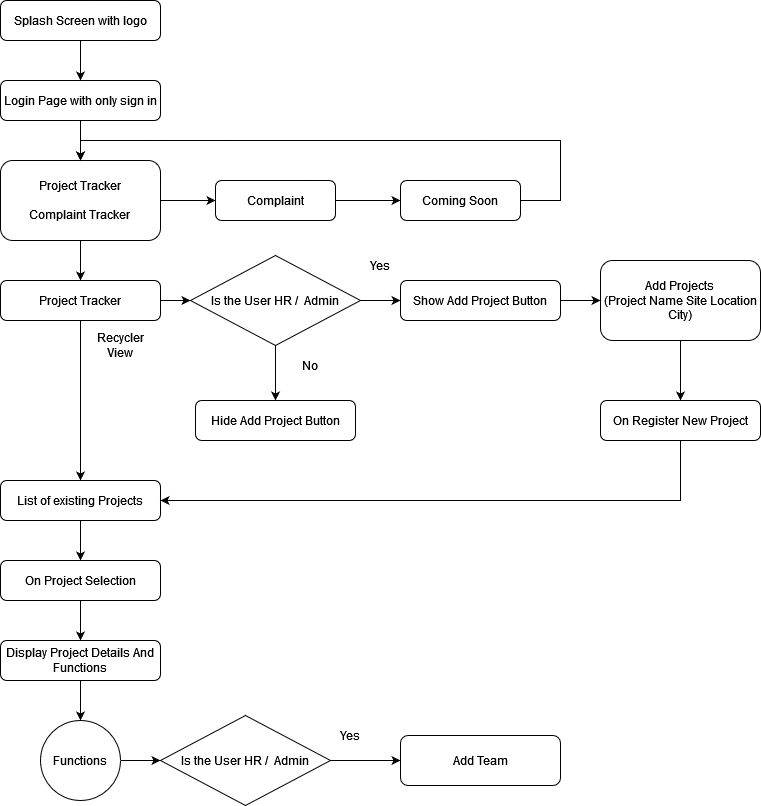

The diagram above was exported from draw.io. Its source (the exported page's mxGraphModel, read from the mxfile embedded in the PNG):
<mxGraphModel dx="1422" dy="752" grid="1" gridSize="10" guides="1" tooltips="1" connect="1" arrows="1" fold="1" page="1" pageScale="1" pageWidth="850" pageHeight="1100" math="0" shadow="0">
  <root>
    <mxCell id="0" />
    <mxCell id="1" parent="0" />
    <mxCell id="6MsFpcivJQozz3qjb05M-5" value="" style="edgeStyle=orthogonalEdgeStyle;rounded=0;orthogonalLoop=1;jettySize=auto;html=1;" edge="1" parent="1" source="6MsFpcivJQozz3qjb05M-3" target="6MsFpcivJQozz3qjb05M-4">
      <mxGeometry relative="1" as="geometry" />
    </mxCell>
    <mxCell id="6MsFpcivJQozz3qjb05M-9" value="" style="edgeStyle=orthogonalEdgeStyle;rounded=0;orthogonalLoop=1;jettySize=auto;html=1;" edge="1" parent="1" source="6MsFpcivJQozz3qjb05M-3" target="6MsFpcivJQozz3qjb05M-8">
      <mxGeometry relative="1" as="geometry" />
    </mxCell>
    <mxCell id="6MsFpcivJQozz3qjb05M-3" value="&lt;div&gt;Project Tracker&lt;/div&gt;&lt;div&gt;&lt;br&gt;&lt;/div&gt;&lt;div&gt;Complaint Tracker&lt;br&gt;&lt;/div&gt;" style="rounded=1;whiteSpace=wrap;html=1;" vertex="1" parent="1">
      <mxGeometry x="40" y="200" width="160" height="80" as="geometry" />
    </mxCell>
    <mxCell id="6MsFpcivJQozz3qjb05M-7" value="" style="edgeStyle=orthogonalEdgeStyle;rounded=0;orthogonalLoop=1;jettySize=auto;html=1;" edge="1" parent="1" source="6MsFpcivJQozz3qjb05M-4" target="6MsFpcivJQozz3qjb05M-6">
      <mxGeometry relative="1" as="geometry" />
    </mxCell>
    <mxCell id="6MsFpcivJQozz3qjb05M-4" value="Complaint" style="whiteSpace=wrap;html=1;rounded=1;" vertex="1" parent="1">
      <mxGeometry x="255" y="220" width="120" height="40" as="geometry" />
    </mxCell>
    <mxCell id="6MsFpcivJQozz3qjb05M-6" value="Coming Soon" style="whiteSpace=wrap;html=1;rounded=1;" vertex="1" parent="1">
      <mxGeometry x="440" y="220" width="120" height="40" as="geometry" />
    </mxCell>
    <mxCell id="6MsFpcivJQozz3qjb05M-13" value="" style="edgeStyle=orthogonalEdgeStyle;rounded=0;orthogonalLoop=1;jettySize=auto;html=1;" edge="1" parent="1" source="6MsFpcivJQozz3qjb05M-8" target="6MsFpcivJQozz3qjb05M-12">
      <mxGeometry relative="1" as="geometry" />
    </mxCell>
    <mxCell id="6MsFpcivJQozz3qjb05M-31" value="" style="edgeStyle=orthogonalEdgeStyle;rounded=0;orthogonalLoop=1;jettySize=auto;html=1;" edge="1" parent="1" source="6MsFpcivJQozz3qjb05M-8" target="6MsFpcivJQozz3qjb05M-30">
      <mxGeometry relative="1" as="geometry" />
    </mxCell>
    <mxCell id="6MsFpcivJQozz3qjb05M-8" value="Project Tracker" style="whiteSpace=wrap;html=1;rounded=1;" vertex="1" parent="1">
      <mxGeometry x="40" y="320" width="160" height="40" as="geometry" />
    </mxCell>
    <mxCell id="6MsFpcivJQozz3qjb05M-48" value="" style="edgeStyle=orthogonalEdgeStyle;rounded=0;orthogonalLoop=1;jettySize=auto;html=1;" edge="1" parent="1" source="6MsFpcivJQozz3qjb05M-12" target="6MsFpcivJQozz3qjb05M-46">
      <mxGeometry relative="1" as="geometry" />
    </mxCell>
    <mxCell id="6MsFpcivJQozz3qjb05M-12" value="List of existing Projects" style="whiteSpace=wrap;html=1;rounded=1;" vertex="1" parent="1">
      <mxGeometry x="40" y="520" width="160" height="40" as="geometry" />
    </mxCell>
    <mxCell id="6MsFpcivJQozz3qjb05M-44" value="" style="edgeStyle=orthogonalEdgeStyle;rounded=0;orthogonalLoop=1;jettySize=auto;html=1;" edge="1" parent="1" source="6MsFpcivJQozz3qjb05M-15" target="6MsFpcivJQozz3qjb05M-43">
      <mxGeometry relative="1" as="geometry" />
    </mxCell>
    <mxCell id="6MsFpcivJQozz3qjb05M-15" value="&lt;div&gt;Add Projects &lt;br&gt;&lt;/div&gt;&lt;div&gt;(Project Name Site Location City)&lt;/div&gt;" style="rounded=1;whiteSpace=wrap;html=1;" vertex="1" parent="1">
      <mxGeometry x="640" y="300" width="160" height="80" as="geometry" />
    </mxCell>
    <mxCell id="6MsFpcivJQozz3qjb05M-24" style="edgeStyle=orthogonalEdgeStyle;rounded=0;orthogonalLoop=1;jettySize=auto;html=1;entryX=0.5;entryY=0;entryDx=0;entryDy=0;" edge="1" parent="1" source="6MsFpcivJQozz3qjb05M-18" target="6MsFpcivJQozz3qjb05M-3">
      <mxGeometry relative="1" as="geometry" />
    </mxCell>
    <mxCell id="6MsFpcivJQozz3qjb05M-18" value="Login Page with only sign in " style="rounded=1;whiteSpace=wrap;html=1;" vertex="1" parent="1">
      <mxGeometry x="40" y="120" width="160" height="40" as="geometry" />
    </mxCell>
    <mxCell id="6MsFpcivJQozz3qjb05M-20" value="" style="edgeStyle=orthogonalEdgeStyle;rounded=0;orthogonalLoop=1;jettySize=auto;html=1;" edge="1" parent="1" source="6MsFpcivJQozz3qjb05M-19" target="6MsFpcivJQozz3qjb05M-18">
      <mxGeometry relative="1" as="geometry" />
    </mxCell>
    <mxCell id="6MsFpcivJQozz3qjb05M-19" value="Splash Screen with logo" style="rounded=1;whiteSpace=wrap;html=1;" vertex="1" parent="1">
      <mxGeometry x="40" y="40" width="160" height="40" as="geometry" />
    </mxCell>
    <mxCell id="6MsFpcivJQozz3qjb05M-26" value="Recycler View" style="text;html=1;strokeColor=none;fillColor=none;align=center;verticalAlign=middle;whiteSpace=wrap;rounded=0;" vertex="1" parent="1">
      <mxGeometry x="130" y="370" width="60" height="30" as="geometry" />
    </mxCell>
    <mxCell id="6MsFpcivJQozz3qjb05M-38" value="" style="edgeStyle=orthogonalEdgeStyle;rounded=0;orthogonalLoop=1;jettySize=auto;html=1;" edge="1" parent="1" source="6MsFpcivJQozz3qjb05M-30" target="6MsFpcivJQozz3qjb05M-37">
      <mxGeometry relative="1" as="geometry" />
    </mxCell>
    <mxCell id="6MsFpcivJQozz3qjb05M-41" value="" style="edgeStyle=orthogonalEdgeStyle;rounded=0;orthogonalLoop=1;jettySize=auto;html=1;" edge="1" parent="1" source="6MsFpcivJQozz3qjb05M-30" target="6MsFpcivJQozz3qjb05M-40">
      <mxGeometry relative="1" as="geometry" />
    </mxCell>
    <mxCell id="6MsFpcivJQozz3qjb05M-30" value="Is the User HR /&amp;nbsp; Admin" style="rhombus;whiteSpace=wrap;html=1;" vertex="1" parent="1">
      <mxGeometry x="230" y="295" width="170" height="90" as="geometry" />
    </mxCell>
    <mxCell id="6MsFpcivJQozz3qjb05M-34" value="No" style="text;html=1;strokeColor=none;fillColor=none;align=center;verticalAlign=middle;whiteSpace=wrap;rounded=0;" vertex="1" parent="1">
      <mxGeometry x="320" y="390" width="60" height="30" as="geometry" />
    </mxCell>
    <mxCell id="6MsFpcivJQozz3qjb05M-37" value="Hide Add Project Button" style="rounded=1;whiteSpace=wrap;html=1;" vertex="1" parent="1">
      <mxGeometry x="235" y="440" width="160" height="40" as="geometry" />
    </mxCell>
    <mxCell id="6MsFpcivJQozz3qjb05M-39" value="Yes" style="text;html=1;strokeColor=none;fillColor=none;align=center;verticalAlign=middle;whiteSpace=wrap;rounded=0;" vertex="1" parent="1">
      <mxGeometry x="390" y="290" width="60" height="30" as="geometry" />
    </mxCell>
    <mxCell id="6MsFpcivJQozz3qjb05M-42" value="" style="edgeStyle=orthogonalEdgeStyle;rounded=0;orthogonalLoop=1;jettySize=auto;html=1;" edge="1" parent="1" source="6MsFpcivJQozz3qjb05M-40" target="6MsFpcivJQozz3qjb05M-15">
      <mxGeometry relative="1" as="geometry" />
    </mxCell>
    <mxCell id="6MsFpcivJQozz3qjb05M-40" value="Show Add Project Button" style="rounded=1;whiteSpace=wrap;html=1;" vertex="1" parent="1">
      <mxGeometry x="440" y="320" width="160" height="40" as="geometry" />
    </mxCell>
    <mxCell id="6MsFpcivJQozz3qjb05M-45" style="edgeStyle=orthogonalEdgeStyle;rounded=0;orthogonalLoop=1;jettySize=auto;html=1;exitX=0.5;exitY=1;exitDx=0;exitDy=0;entryX=1;entryY=0.5;entryDx=0;entryDy=0;" edge="1" parent="1" source="6MsFpcivJQozz3qjb05M-43" target="6MsFpcivJQozz3qjb05M-12">
      <mxGeometry relative="1" as="geometry" />
    </mxCell>
    <mxCell id="6MsFpcivJQozz3qjb05M-43" value="On Register New Project" style="rounded=1;whiteSpace=wrap;html=1;" vertex="1" parent="1">
      <mxGeometry x="640" y="440" width="160" height="40" as="geometry" />
    </mxCell>
    <mxCell id="6MsFpcivJQozz3qjb05M-50" value="" style="edgeStyle=orthogonalEdgeStyle;rounded=0;orthogonalLoop=1;jettySize=auto;html=1;" edge="1" parent="1" source="6MsFpcivJQozz3qjb05M-46" target="6MsFpcivJQozz3qjb05M-49">
      <mxGeometry relative="1" as="geometry" />
    </mxCell>
    <mxCell id="6MsFpcivJQozz3qjb05M-46" value="On Project Selection" style="rounded=1;whiteSpace=wrap;html=1;" vertex="1" parent="1">
      <mxGeometry x="40" y="600" width="160" height="40" as="geometry" />
    </mxCell>
    <mxCell id="6MsFpcivJQozz3qjb05M-47" style="edgeStyle=orthogonalEdgeStyle;rounded=0;orthogonalLoop=1;jettySize=auto;html=1;exitX=0.5;exitY=1;exitDx=0;exitDy=0;" edge="1" parent="1" source="6MsFpcivJQozz3qjb05M-46" target="6MsFpcivJQozz3qjb05M-46">
      <mxGeometry relative="1" as="geometry" />
    </mxCell>
    <mxCell id="6MsFpcivJQozz3qjb05M-54" value="" style="edgeStyle=orthogonalEdgeStyle;rounded=0;orthogonalLoop=1;jettySize=auto;html=1;" edge="1" parent="1" source="6MsFpcivJQozz3qjb05M-49" target="6MsFpcivJQozz3qjb05M-53">
      <mxGeometry relative="1" as="geometry" />
    </mxCell>
    <mxCell id="6MsFpcivJQozz3qjb05M-49" value="Display Project Details And Functions" style="rounded=1;whiteSpace=wrap;html=1;" vertex="1" parent="1">
      <mxGeometry x="40" y="680" width="160" height="40" as="geometry" />
    </mxCell>
    <mxCell id="6MsFpcivJQozz3qjb05M-51" value="" style="endArrow=classic;html=1;rounded=0;exitX=1;exitY=0.5;exitDx=0;exitDy=0;entryX=0.5;entryY=0;entryDx=0;entryDy=0;" edge="1" parent="1" source="6MsFpcivJQozz3qjb05M-6" target="6MsFpcivJQozz3qjb05M-3">
      <mxGeometry width="50" height="50" relative="1" as="geometry">
        <mxPoint x="570" y="260" as="sourcePoint" />
        <mxPoint x="530" y="90" as="targetPoint" />
        <Array as="points">
          <mxPoint x="600" y="240" />
          <mxPoint x="600" y="180" />
          <mxPoint x="120" y="180" />
        </Array>
      </mxGeometry>
    </mxCell>
    <mxCell id="6MsFpcivJQozz3qjb05M-60" value="" style="edgeStyle=orthogonalEdgeStyle;rounded=0;orthogonalLoop=1;jettySize=auto;html=1;" edge="1" parent="1" source="6MsFpcivJQozz3qjb05M-53" target="6MsFpcivJQozz3qjb05M-59">
      <mxGeometry relative="1" as="geometry" />
    </mxCell>
    <mxCell id="6MsFpcivJQozz3qjb05M-53" value="Functions" style="ellipse;whiteSpace=wrap;html=1;aspect=fixed;" vertex="1" parent="1">
      <mxGeometry x="80" y="760" width="80" height="80" as="geometry" />
    </mxCell>
    <mxCell id="6MsFpcivJQozz3qjb05M-57" value="Add Team" style="rounded=1;whiteSpace=wrap;html=1;" vertex="1" parent="1">
      <mxGeometry x="440" y="775" width="160" height="50" as="geometry" />
    </mxCell>
    <mxCell id="6MsFpcivJQozz3qjb05M-63" value="" style="edgeStyle=orthogonalEdgeStyle;rounded=0;orthogonalLoop=1;jettySize=auto;html=1;" edge="1" parent="1" source="6MsFpcivJQozz3qjb05M-59" target="6MsFpcivJQozz3qjb05M-57">
      <mxGeometry relative="1" as="geometry" />
    </mxCell>
    <mxCell id="6MsFpcivJQozz3qjb05M-59" value="Is the User HR /&amp;nbsp; Admin" style="rhombus;whiteSpace=wrap;html=1;" vertex="1" parent="1">
      <mxGeometry x="200" y="755" width="170" height="90" as="geometry" />
    </mxCell>
    <mxCell id="6MsFpcivJQozz3qjb05M-61" value="Yes" style="text;html=1;strokeColor=none;fillColor=none;align=center;verticalAlign=middle;whiteSpace=wrap;rounded=0;" vertex="1" parent="1">
      <mxGeometry x="360" y="760" width="60" height="30" as="geometry" />
    </mxCell>
  </root>
</mxGraphModel>